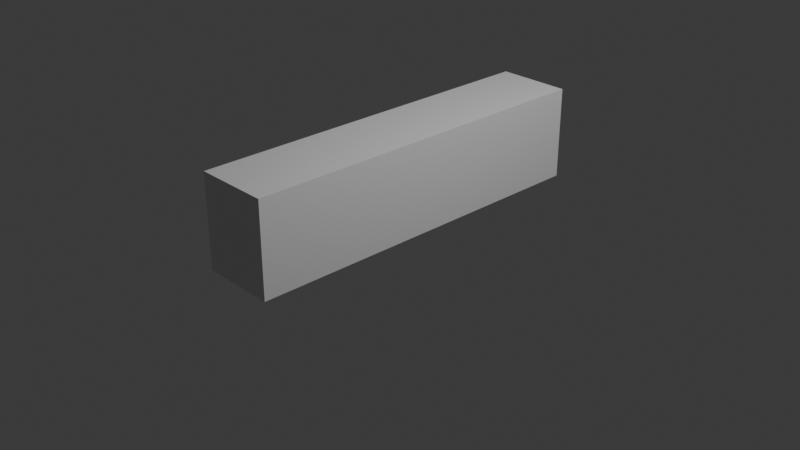 # Source: paddle.blend  (saved by Blender 4.4.30; exported with 4.5.12 LTS)
import bpy
from mathutils import Matrix  # noqa: F401  (used for matrix-valued properties, if any)

bpy.ops.wm.read_factory_settings(use_empty=True)
scene = bpy.context.scene
scene.name = 'Scene'

# ---- collections
col_collection = bpy.data.collections.new('Collection'); scene.collection.children.link(col_collection)

# ---- materials (node trees are filled in below, after node groups)
mat_material = bpy.data.materials.new('Material')
mat_material.alpha_threshold = 0.0
mat_material.roughness = 0.5
mat_material.line_color = (0.0, 0.0, 0.0, 1.0)

# ---- material node trees
mat_material.use_nodes = True; mat_material.node_tree.nodes.clear()
_N = mat_material.node_tree.nodes; _L = mat_material.node_tree.links
n0 = _N.new('ShaderNodeOutputMaterial'); n0.name = 'Material Output'; n0.location = (300, 300)
n1 = _N.new('ShaderNodeBsdfPrincipled'); n1.name = 'Principled BSDF'; n1.location = (10, 300)
n1.inputs[3].default_value = 1.45
_L.new(n1.outputs[0], n0.inputs[0])
n0.is_active_output = True

# ---- world
world_world = bpy.data.worlds.new('World'); scene.world = world_world
world_world.use_nodes = True; world_world.node_tree.nodes.clear()
_N = world_world.node_tree.nodes; _L = world_world.node_tree.links
n0 = _N.new('ShaderNodeOutputWorld'); n0.name = 'World Output'; n0.location = (300, 300)
n1 = _N.new('ShaderNodeBackground'); n1.name = 'Background'; n1.location = (10, 300)
n1.inputs[0].default_value = (0.05088, 0.05088, 0.05088, 1.0)
_L.new(n1.outputs[0], n0.inputs[0])
n0.is_active_output = True
world_world.color = (0.05088, 0.05088, 0.05088)
world_world.sun_shadow_jitter_overblur = 0.0

# ---- cameras
cam_camera = bpy.data.cameras.new('Camera')
cam_camera.clip_end = 100.0
cam_camera.ortho_scale = 7.314

# ---- lights
light_light = bpy.data.lights.new('Light', 'POINT')
light_light.energy = 1000.0
light_light.shadow_soft_size = 0.1

# ---- meshes
me_cube = bpy.data.meshes.new('Cube')
me_cube.from_pydata([(0.4, 2.0, 1.0), (0.4, 2.0, 0.0), (0.4, -2.0, 1.0), (0.4, -2.0, 0.0), (-0.4, 2.0, 1.0), (-0.4, 2.0, 0.0), (-0.4, -2.0, 1.0), (-0.4, -2.0, 0.0)], [], [(0, 4, 6, 2), (3, 2, 6, 7), (7, 6, 4, 5), (5, 1, 3, 7), (1, 0, 2, 3), (5, 4, 0, 1)])
_uv = me_cube.uv_layers.new(name='UVMap')
_uv.uv.foreach_set('vector', [0.625, 0.5, 0.875, 0.5, 0.875, 0.75, 0.625, 0.75, 0.375, 0.75, 0.625, 0.75, 0.625, 1.0, 0.375, 1.0, 0.375, 0.0, 0.625, 0.0, 0.625, 0.25, 0.375, 0.25, 0.125, 0.5, 0.375, 0.5, 0.375, 0.75, 0.125, 0.75, 0.03861, 0.7139, 0.2886, 0.7139, 0.2886, 0.9639, 0.03861, 0.9639, 0.375, 0.25, 0.625, 0.25, 0.625, 0.5, 0.375, 0.5])
me_cube.materials.append(mat_material)
me_cube.use_mirror_vertex_groups = False
me_cube.update()

# ---- objects
ob_cube = bpy.data.objects.new('Cube', me_cube)
ob_light = bpy.data.objects.new('Light', light_light)
ob_camera = bpy.data.objects.new('Camera', cam_camera)

# ---- transforms, parenting, visibility, modifiers, constraints
ob_cube.location = (7.451e-09, 0.0, 0.0)
ob_cube.lock_rotations_4d = False
ob_cube.empty_display_type = 'ARROWS'
ob_cube.lineart.crease_threshold = 0.0
ob_light.location = (4.076, 1.005, 5.904)
ob_light.rotation_euler = (0.6503, 0.05522, 1.866)
ob_light.lock_rotations_4d = False
ob_light.empty_display_type = 'ARROWS'
ob_light.color = (0.0, 0.0, 0.0, 0.0)
ob_light.lineart.crease_threshold = 0.0
ob_camera.location = (7.359, -6.926, 4.958)
ob_camera.rotation_euler = (1.109, 0.0, 0.8149)
ob_camera.lock_rotations_4d = False
ob_camera.empty_display_type = 'ARROWS'
ob_camera.color = (0.0, 0.0, 0.0, 0.0)
ob_camera.display_type = 'WIRE'
ob_camera.lineart.crease_threshold = 0.0

# ---- collection membership
col_collection.objects.link(ob_cube)
col_collection.objects.link(ob_light)
col_collection.objects.link(ob_camera)

# ---- scene / render settings (as saved in the file)
scene.camera = ob_camera
scene.frame_start = 1; scene.frame_end = 250; scene.frame_set(1)
scene.render.engine = 'BLENDER_EEVEE_NEXT'
bpy.context.view_layer.update()
